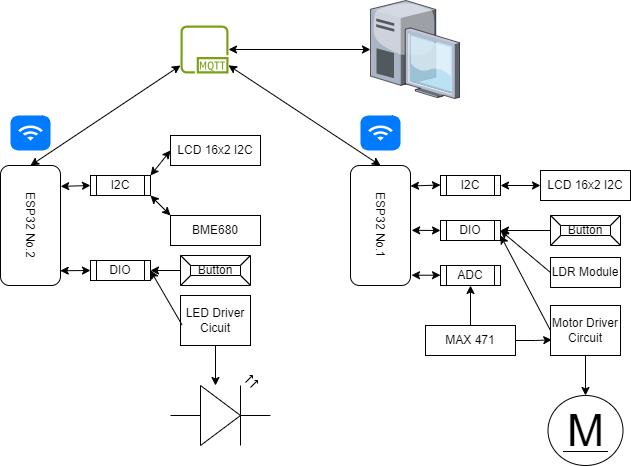

The diagram above was exported from draw.io. Its source (the exported page's mxGraphModel, read from the mxfile embedded in the PNG):
<mxGraphModel dx="676" dy="391" grid="1" gridSize="10" guides="1" tooltips="1" connect="1" arrows="1" fold="1" page="1" pageScale="1" pageWidth="827" pageHeight="583" math="0" shadow="0">
  <root>
    <mxCell id="0" />
    <mxCell id="1" parent="0" />
    <mxCell id="GJWe8Z9hrnnN0je_KGvb-1" value="ESP32 No.1" style="rounded=1;whiteSpace=wrap;html=1;rotation=90;" parent="1" vertex="1">
      <mxGeometry x="400" y="200" width="120" height="60" as="geometry" />
    </mxCell>
    <mxCell id="GJWe8Z9hrnnN0je_KGvb-2" value="ESP32 No.2" style="rounded=1;whiteSpace=wrap;html=1;rotation=90;" parent="1" vertex="1">
      <mxGeometry x="50" y="200" width="120" height="60" as="geometry" />
    </mxCell>
    <mxCell id="GJWe8Z9hrnnN0je_KGvb-3" value="I2C" style="shape=process;whiteSpace=wrap;html=1;backgroundOutline=1;" parent="1" vertex="1">
      <mxGeometry x="170" y="180" width="60" height="20" as="geometry" />
    </mxCell>
    <mxCell id="GJWe8Z9hrnnN0je_KGvb-5" value="" style="endArrow=classic;startArrow=classic;html=1;rounded=0;entryX=0;entryY=0.5;entryDx=0;entryDy=0;exitX=0.174;exitY=-0.003;exitDx=0;exitDy=0;exitPerimeter=0;" parent="1" source="GJWe8Z9hrnnN0je_KGvb-2" target="GJWe8Z9hrnnN0je_KGvb-3" edge="1">
      <mxGeometry width="50" height="50" relative="1" as="geometry">
        <mxPoint x="290" y="280" as="sourcePoint" />
        <mxPoint x="340" y="230" as="targetPoint" />
      </mxGeometry>
    </mxCell>
    <mxCell id="GJWe8Z9hrnnN0je_KGvb-6" value="I2C" style="shape=process;whiteSpace=wrap;html=1;backgroundOutline=1;" parent="1" vertex="1">
      <mxGeometry x="520" y="180" width="60" height="20" as="geometry" />
    </mxCell>
    <mxCell id="GJWe8Z9hrnnN0je_KGvb-7" value="" style="endArrow=classic;startArrow=classic;html=1;rounded=0;entryX=0;entryY=0.5;entryDx=0;entryDy=0;exitX=0.174;exitY=-0.003;exitDx=0;exitDy=0;exitPerimeter=0;" parent="1" edge="1">
      <mxGeometry width="50" height="50" relative="1" as="geometry">
        <mxPoint x="490" y="190.5" as="sourcePoint" />
        <mxPoint x="520" y="189.5" as="targetPoint" />
      </mxGeometry>
    </mxCell>
    <mxCell id="GJWe8Z9hrnnN0je_KGvb-8" value="LCD 16x2 I2C" style="rounded=0;whiteSpace=wrap;html=1;" parent="1" vertex="1">
      <mxGeometry x="250" y="140" width="90" height="30" as="geometry" />
    </mxCell>
    <mxCell id="GJWe8Z9hrnnN0je_KGvb-9" value="BME680" style="rounded=0;whiteSpace=wrap;html=1;" parent="1" vertex="1">
      <mxGeometry x="250" y="220" width="90" height="30" as="geometry" />
    </mxCell>
    <mxCell id="GJWe8Z9hrnnN0je_KGvb-10" value="LCD 16x2 I2C" style="rounded=0;whiteSpace=wrap;html=1;" parent="1" vertex="1">
      <mxGeometry x="620" y="175" width="90" height="30" as="geometry" />
    </mxCell>
    <mxCell id="GJWe8Z9hrnnN0je_KGvb-11" value="" style="endArrow=classic;startArrow=classic;html=1;rounded=0;exitX=1;exitY=0;exitDx=0;exitDy=0;entryX=0;entryY=0.5;entryDx=0;entryDy=0;" parent="1" source="GJWe8Z9hrnnN0je_KGvb-3" target="GJWe8Z9hrnnN0je_KGvb-8" edge="1">
      <mxGeometry width="50" height="50" relative="1" as="geometry">
        <mxPoint x="310" y="190" as="sourcePoint" />
        <mxPoint x="360" y="140" as="targetPoint" />
      </mxGeometry>
    </mxCell>
    <mxCell id="GJWe8Z9hrnnN0je_KGvb-13" value="" style="endArrow=classic;startArrow=classic;html=1;rounded=0;exitX=1;exitY=1;exitDx=0;exitDy=0;entryX=0;entryY=0;entryDx=0;entryDy=0;" parent="1" source="GJWe8Z9hrnnN0je_KGvb-3" target="GJWe8Z9hrnnN0je_KGvb-9" edge="1">
      <mxGeometry width="50" height="50" relative="1" as="geometry">
        <mxPoint x="310" y="190" as="sourcePoint" />
        <mxPoint x="360" y="140" as="targetPoint" />
      </mxGeometry>
    </mxCell>
    <mxCell id="GJWe8Z9hrnnN0je_KGvb-14" value="" style="endArrow=classic;startArrow=classic;html=1;rounded=0;entryX=0;entryY=0.5;entryDx=0;entryDy=0;exitX=1;exitY=0.5;exitDx=0;exitDy=0;" parent="1" source="GJWe8Z9hrnnN0je_KGvb-6" target="GJWe8Z9hrnnN0je_KGvb-10" edge="1">
      <mxGeometry width="50" height="50" relative="1" as="geometry">
        <mxPoint x="460" y="180" as="sourcePoint" />
        <mxPoint x="510" y="130" as="targetPoint" />
      </mxGeometry>
    </mxCell>
    <mxCell id="GJWe8Z9hrnnN0je_KGvb-20" style="edgeStyle=orthogonalEdgeStyle;rounded=0;orthogonalLoop=1;jettySize=auto;html=1;entryX=1;entryY=0.5;entryDx=0;entryDy=0;" parent="1" source="GJWe8Z9hrnnN0je_KGvb-15" target="GJWe8Z9hrnnN0je_KGvb-18" edge="1">
      <mxGeometry relative="1" as="geometry" />
    </mxCell>
    <mxCell id="GJWe8Z9hrnnN0je_KGvb-15" value="Button" style="labelPosition=center;verticalLabelPosition=middle;align=center;html=1;shape=mxgraph.basic.button;dx=10;whiteSpace=wrap;" parent="1" vertex="1">
      <mxGeometry x="260" y="260" width="70" height="30" as="geometry" />
    </mxCell>
    <mxCell id="GJWe8Z9hrnnN0je_KGvb-23" style="edgeStyle=orthogonalEdgeStyle;rounded=0;orthogonalLoop=1;jettySize=auto;html=1;entryX=1;entryY=0.5;entryDx=0;entryDy=0;" parent="1" source="GJWe8Z9hrnnN0je_KGvb-16" target="GJWe8Z9hrnnN0je_KGvb-17" edge="1">
      <mxGeometry relative="1" as="geometry" />
    </mxCell>
    <mxCell id="GJWe8Z9hrnnN0je_KGvb-16" value="Button" style="labelPosition=center;verticalLabelPosition=middle;align=center;html=1;shape=mxgraph.basic.button;dx=10;whiteSpace=wrap;" parent="1" vertex="1">
      <mxGeometry x="630" y="220" width="70" height="30" as="geometry" />
    </mxCell>
    <mxCell id="GJWe8Z9hrnnN0je_KGvb-17" value="DIO" style="shape=process;whiteSpace=wrap;html=1;backgroundOutline=1;" parent="1" vertex="1">
      <mxGeometry x="520" y="225" width="60" height="20" as="geometry" />
    </mxCell>
    <mxCell id="GJWe8Z9hrnnN0je_KGvb-18" value="DIO" style="shape=process;whiteSpace=wrap;html=1;backgroundOutline=1;" parent="1" vertex="1">
      <mxGeometry x="170" y="265" width="60" height="20" as="geometry" />
    </mxCell>
    <mxCell id="GJWe8Z9hrnnN0je_KGvb-27" value="" style="endArrow=classic;startArrow=classic;html=1;rounded=0;exitX=0;exitY=0.5;exitDx=0;exitDy=0;entryX=0.877;entryY=0.005;entryDx=0;entryDy=0;entryPerimeter=0;" parent="1" source="GJWe8Z9hrnnN0je_KGvb-18" target="GJWe8Z9hrnnN0je_KGvb-2" edge="1">
      <mxGeometry width="50" height="50" relative="1" as="geometry">
        <mxPoint x="390" y="240" as="sourcePoint" />
        <mxPoint x="440" y="190" as="targetPoint" />
      </mxGeometry>
    </mxCell>
    <mxCell id="GJWe8Z9hrnnN0je_KGvb-29" value="" style="endArrow=classic;startArrow=classic;html=1;rounded=0;entryX=0;entryY=0.5;entryDx=0;entryDy=0;exitX=0.54;exitY=-0.019;exitDx=0;exitDy=0;exitPerimeter=0;" parent="1" source="GJWe8Z9hrnnN0je_KGvb-1" target="GJWe8Z9hrnnN0je_KGvb-17" edge="1">
      <mxGeometry width="50" height="50" relative="1" as="geometry">
        <mxPoint x="390" y="240" as="sourcePoint" />
        <mxPoint x="440" y="190" as="targetPoint" />
      </mxGeometry>
    </mxCell>
    <mxCell id="GJWe8Z9hrnnN0je_KGvb-30" value="LDR Module" style="rounded=0;whiteSpace=wrap;html=1;" parent="1" vertex="1">
      <mxGeometry x="630" y="262" width="70" height="30" as="geometry" />
    </mxCell>
    <mxCell id="GJWe8Z9hrnnN0je_KGvb-31" value="Motor Driver Circuit" style="rounded=0;whiteSpace=wrap;html=1;" parent="1" vertex="1">
      <mxGeometry x="630" y="310" width="70" height="50" as="geometry" />
    </mxCell>
    <mxCell id="GJWe8Z9hrnnN0je_KGvb-32" value="LED Driver Cicuit" style="rounded=0;whiteSpace=wrap;html=1;" parent="1" vertex="1">
      <mxGeometry x="260" y="300" width="70" height="50" as="geometry" />
    </mxCell>
    <mxCell id="GJWe8Z9hrnnN0je_KGvb-36" value="" style="endArrow=classic;html=1;rounded=0;entryX=1;entryY=0.5;entryDx=0;entryDy=0;exitX=0;exitY=0.5;exitDx=0;exitDy=0;" parent="1" source="GJWe8Z9hrnnN0je_KGvb-30" target="GJWe8Z9hrnnN0je_KGvb-17" edge="1">
      <mxGeometry width="50" height="50" relative="1" as="geometry">
        <mxPoint x="390" y="250" as="sourcePoint" />
        <mxPoint x="440" y="200" as="targetPoint" />
      </mxGeometry>
    </mxCell>
    <mxCell id="GJWe8Z9hrnnN0je_KGvb-37" value="" style="endArrow=classic;html=1;rounded=0;exitX=0;exitY=0.5;exitDx=0;exitDy=0;entryX=1;entryY=0.75;entryDx=0;entryDy=0;" parent="1" source="GJWe8Z9hrnnN0je_KGvb-31" target="GJWe8Z9hrnnN0je_KGvb-17" edge="1">
      <mxGeometry width="50" height="50" relative="1" as="geometry">
        <mxPoint x="390" y="250" as="sourcePoint" />
        <mxPoint x="440" y="200" as="targetPoint" />
      </mxGeometry>
    </mxCell>
    <mxCell id="GJWe8Z9hrnnN0je_KGvb-38" value="ADC" style="shape=process;whiteSpace=wrap;html=1;backgroundOutline=1;" parent="1" vertex="1">
      <mxGeometry x="520" y="270" width="60" height="20" as="geometry" />
    </mxCell>
    <mxCell id="GJWe8Z9hrnnN0je_KGvb-39" value="" style="endArrow=classic;startArrow=classic;html=1;rounded=0;entryX=0;entryY=0.5;entryDx=0;entryDy=0;exitX=0.54;exitY=-0.019;exitDx=0;exitDy=0;exitPerimeter=0;" parent="1" edge="1">
      <mxGeometry width="50" height="50" relative="1" as="geometry">
        <mxPoint x="491" y="279.71000000000004" as="sourcePoint" />
        <mxPoint x="520" y="279.71000000000004" as="targetPoint" />
      </mxGeometry>
    </mxCell>
    <mxCell id="GJWe8Z9hrnnN0je_KGvb-41" style="edgeStyle=orthogonalEdgeStyle;rounded=0;orthogonalLoop=1;jettySize=auto;html=1;entryX=0.5;entryY=1;entryDx=0;entryDy=0;" parent="1" source="GJWe8Z9hrnnN0je_KGvb-40" target="GJWe8Z9hrnnN0je_KGvb-38" edge="1">
      <mxGeometry relative="1" as="geometry" />
    </mxCell>
    <mxCell id="GJWe8Z9hrnnN0je_KGvb-40" value="MAX 471" style="rounded=0;whiteSpace=wrap;html=1;" parent="1" vertex="1">
      <mxGeometry x="505" y="330" width="90" height="30" as="geometry" />
    </mxCell>
    <mxCell id="GJWe8Z9hrnnN0je_KGvb-42" style="edgeStyle=orthogonalEdgeStyle;rounded=0;orthogonalLoop=1;jettySize=auto;html=1;entryX=0.018;entryY=0.686;entryDx=0;entryDy=0;entryPerimeter=0;" parent="1" source="GJWe8Z9hrnnN0je_KGvb-40" target="GJWe8Z9hrnnN0je_KGvb-31" edge="1">
      <mxGeometry relative="1" as="geometry" />
    </mxCell>
    <mxCell id="GJWe8Z9hrnnN0je_KGvb-43" value="M" style="dashed=0;outlineConnect=0;align=center;html=1;shape=mxgraph.pid.engines.electric_motor_(dc);fontSize=45;" parent="1" vertex="1">
      <mxGeometry x="627.5" y="400" width="75" height="70" as="geometry" />
    </mxCell>
    <mxCell id="GJWe8Z9hrnnN0je_KGvb-44" style="edgeStyle=orthogonalEdgeStyle;rounded=0;orthogonalLoop=1;jettySize=auto;html=1;entryX=0.5;entryY=0;entryDx=0;entryDy=0;entryPerimeter=0;" parent="1" source="GJWe8Z9hrnnN0je_KGvb-31" target="GJWe8Z9hrnnN0je_KGvb-43" edge="1">
      <mxGeometry relative="1" as="geometry" />
    </mxCell>
    <mxCell id="GJWe8Z9hrnnN0je_KGvb-45" value="" style="verticalLabelPosition=bottom;shadow=0;dashed=0;align=center;html=1;verticalAlign=top;shape=mxgraph.electrical.opto_electronics.led_2;pointerEvents=1;" parent="1" vertex="1">
      <mxGeometry x="250" y="380" width="100" height="70" as="geometry" />
    </mxCell>
    <mxCell id="GJWe8Z9hrnnN0je_KGvb-46" style="edgeStyle=orthogonalEdgeStyle;rounded=0;orthogonalLoop=1;jettySize=auto;html=1;entryX=0.45;entryY=0.143;entryDx=0;entryDy=0;entryPerimeter=0;" parent="1" source="GJWe8Z9hrnnN0je_KGvb-32" target="GJWe8Z9hrnnN0je_KGvb-45" edge="1">
      <mxGeometry relative="1" as="geometry" />
    </mxCell>
    <mxCell id="GJWe8Z9hrnnN0je_KGvb-47" value="" style="endArrow=classic;html=1;rounded=0;entryX=1;entryY=0.5;entryDx=0;entryDy=0;exitX=0.022;exitY=0.589;exitDx=0;exitDy=0;exitPerimeter=0;" parent="1" source="GJWe8Z9hrnnN0je_KGvb-32" target="GJWe8Z9hrnnN0je_KGvb-18" edge="1">
      <mxGeometry width="50" height="50" relative="1" as="geometry">
        <mxPoint x="380" y="340" as="sourcePoint" />
        <mxPoint x="430" y="290" as="targetPoint" />
      </mxGeometry>
    </mxCell>
    <mxCell id="AnTcwb2-wvztssadL_Q8-1" value="" style="sketch=0;outlineConnect=0;fontColor=#232F3E;gradientColor=none;fillColor=#7AA116;strokeColor=none;dashed=0;verticalLabelPosition=bottom;verticalAlign=top;align=center;html=1;fontSize=12;fontStyle=0;aspect=fixed;pointerEvents=1;shape=mxgraph.aws4.mqtt_protocol;" vertex="1" parent="1">
      <mxGeometry x="260" y="30" width="48" height="48" as="geometry" />
    </mxCell>
    <mxCell id="AnTcwb2-wvztssadL_Q8-3" value="" style="html=1;strokeWidth=1;shadow=0;dashed=0;shape=mxgraph.ios7.misc.wifi;fillColor=#007AFF;strokeColor=none;buttonText=;strokeColor2=#222222;fontColor=#222222;fontSize=8;verticalLabelPosition=bottom;verticalAlign=top;align=center;sketch=0;" vertex="1" parent="1">
      <mxGeometry x="90" y="120" width="40" height="35" as="geometry" />
    </mxCell>
    <mxCell id="AnTcwb2-wvztssadL_Q8-4" value="" style="html=1;strokeWidth=1;shadow=0;dashed=0;shape=mxgraph.ios7.misc.wifi;fillColor=#007AFF;strokeColor=none;buttonText=;strokeColor2=#222222;fontColor=#222222;fontSize=8;verticalLabelPosition=bottom;verticalAlign=top;align=center;sketch=0;" vertex="1" parent="1">
      <mxGeometry x="440" y="120" width="40" height="35" as="geometry" />
    </mxCell>
    <mxCell id="AnTcwb2-wvztssadL_Q8-6" value="" style="verticalLabelPosition=bottom;sketch=0;aspect=fixed;html=1;verticalAlign=top;strokeColor=none;align=center;outlineConnect=0;shape=mxgraph.citrix.desktop;" vertex="1" parent="1">
      <mxGeometry x="450" y="5" width="89" height="98" as="geometry" />
    </mxCell>
    <mxCell id="AnTcwb2-wvztssadL_Q8-7" value="" style="endArrow=classic;startArrow=classic;html=1;rounded=0;exitX=0;exitY=0.5;exitDx=0;exitDy=0;" edge="1" parent="1" source="GJWe8Z9hrnnN0je_KGvb-2" target="AnTcwb2-wvztssadL_Q8-1">
      <mxGeometry width="50" height="50" relative="1" as="geometry">
        <mxPoint x="120" y="170" as="sourcePoint" />
        <mxPoint x="170" y="120" as="targetPoint" />
      </mxGeometry>
    </mxCell>
    <mxCell id="AnTcwb2-wvztssadL_Q8-8" value="" style="endArrow=classic;startArrow=classic;html=1;rounded=0;exitX=0;exitY=0.5;exitDx=0;exitDy=0;" edge="1" parent="1" source="GJWe8Z9hrnnN0je_KGvb-1" target="AnTcwb2-wvztssadL_Q8-1">
      <mxGeometry width="50" height="50" relative="1" as="geometry">
        <mxPoint x="300" y="200" as="sourcePoint" />
        <mxPoint x="320" y="60" as="targetPoint" />
      </mxGeometry>
    </mxCell>
    <mxCell id="AnTcwb2-wvztssadL_Q8-9" value="" style="endArrow=classic;startArrow=classic;html=1;rounded=0;" edge="1" parent="1" source="AnTcwb2-wvztssadL_Q8-1" target="AnTcwb2-wvztssadL_Q8-6">
      <mxGeometry width="50" height="50" relative="1" as="geometry">
        <mxPoint x="300" y="200" as="sourcePoint" />
        <mxPoint x="350" y="150" as="targetPoint" />
      </mxGeometry>
    </mxCell>
  </root>
</mxGraphModel>